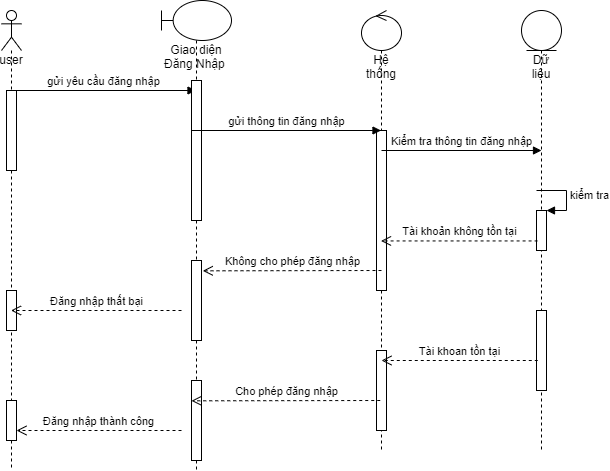

The diagram above was exported from draw.io. Its source (the exported page's mxGraphModel, read from the mxfile embedded in the PNG):
<mxGraphModel dx="1020" dy="456" grid="1" gridSize="10" guides="1" tooltips="1" connect="1" arrows="1" fold="1" page="1" pageScale="1" pageWidth="827" pageHeight="1169" math="0" shadow="0">
  <root>
    <mxCell id="0" />
    <mxCell id="1" parent="0" />
    <mxCell id="s72kGDX5K5GBNWRctdSU-1" value="user" style="shape=umlLifeline;participant=umlActor;perimeter=lifelinePerimeter;whiteSpace=wrap;html=1;container=1;collapsible=0;recursiveResize=0;verticalAlign=top;spacingTop=36;outlineConnect=0;" parent="1" vertex="1">
      <mxGeometry x="80" y="80" width="20" height="460" as="geometry" />
    </mxCell>
    <mxCell id="s72kGDX5K5GBNWRctdSU-2" value="gửi yêu cầu đăng nhập" style="html=1;verticalAlign=bottom;endArrow=block;rounded=0;" parent="s72kGDX5K5GBNWRctdSU-1" target="s72kGDX5K5GBNWRctdSU-6" edge="1">
      <mxGeometry width="80" relative="1" as="geometry">
        <mxPoint x="10" y="80" as="sourcePoint" />
        <mxPoint x="90" y="80" as="targetPoint" />
      </mxGeometry>
    </mxCell>
    <mxCell id="s72kGDX5K5GBNWRctdSU-3" value="" style="html=1;points=[];perimeter=orthogonalPerimeter;" parent="s72kGDX5K5GBNWRctdSU-1" vertex="1">
      <mxGeometry x="5" y="80" width="10" height="80" as="geometry" />
    </mxCell>
    <mxCell id="s72kGDX5K5GBNWRctdSU-4" value="" style="html=1;points=[];perimeter=orthogonalPerimeter;" parent="s72kGDX5K5GBNWRctdSU-1" vertex="1">
      <mxGeometry x="5" y="280" width="10" height="40" as="geometry" />
    </mxCell>
    <mxCell id="s72kGDX5K5GBNWRctdSU-5" value="" style="html=1;points=[];perimeter=orthogonalPerimeter;" parent="s72kGDX5K5GBNWRctdSU-1" vertex="1">
      <mxGeometry x="5" y="390" width="10" height="40" as="geometry" />
    </mxCell>
    <mxCell id="s72kGDX5K5GBNWRctdSU-6" value="Giao diện Đăng Nhập&amp;nbsp;" style="shape=umlLifeline;participant=umlBoundary;perimeter=lifelinePerimeter;whiteSpace=wrap;html=1;container=1;collapsible=0;recursiveResize=0;verticalAlign=top;spacingTop=36;outlineConnect=0;" parent="1" vertex="1">
      <mxGeometry x="240" y="70" width="70" height="470" as="geometry" />
    </mxCell>
    <mxCell id="s72kGDX5K5GBNWRctdSU-7" value="" style="html=1;points=[];perimeter=orthogonalPerimeter;" parent="s72kGDX5K5GBNWRctdSU-6" vertex="1">
      <mxGeometry x="30" y="80" width="10" height="140" as="geometry" />
    </mxCell>
    <mxCell id="s72kGDX5K5GBNWRctdSU-8" value="" style="html=1;points=[];perimeter=orthogonalPerimeter;" parent="s72kGDX5K5GBNWRctdSU-6" vertex="1">
      <mxGeometry x="30" y="260" width="10" height="80" as="geometry" />
    </mxCell>
    <mxCell id="s72kGDX5K5GBNWRctdSU-9" value="" style="html=1;points=[];perimeter=orthogonalPerimeter;" parent="s72kGDX5K5GBNWRctdSU-6" vertex="1">
      <mxGeometry x="30" y="380" width="10" height="80" as="geometry" />
    </mxCell>
    <mxCell id="s72kGDX5K5GBNWRctdSU-10" value="Hệ thống" style="shape=umlLifeline;participant=umlControl;perimeter=lifelinePerimeter;whiteSpace=wrap;html=1;container=1;collapsible=0;recursiveResize=0;verticalAlign=top;spacingTop=36;outlineConnect=0;" parent="1" vertex="1">
      <mxGeometry x="440" y="80" width="40" height="440" as="geometry" />
    </mxCell>
    <mxCell id="s72kGDX5K5GBNWRctdSU-11" value="" style="html=1;points=[];perimeter=orthogonalPerimeter;" parent="s72kGDX5K5GBNWRctdSU-10" vertex="1">
      <mxGeometry x="15" y="120" width="10" height="160" as="geometry" />
    </mxCell>
    <mxCell id="s72kGDX5K5GBNWRctdSU-12" value="" style="html=1;points=[];perimeter=orthogonalPerimeter;" parent="s72kGDX5K5GBNWRctdSU-10" vertex="1">
      <mxGeometry x="15" y="340" width="10" height="80" as="geometry" />
    </mxCell>
    <mxCell id="s72kGDX5K5GBNWRctdSU-13" value="Dữ liệu" style="shape=umlLifeline;participant=umlEntity;perimeter=lifelinePerimeter;whiteSpace=wrap;html=1;container=1;collapsible=0;recursiveResize=0;verticalAlign=top;spacingTop=36;outlineConnect=0;" parent="1" vertex="1">
      <mxGeometry x="600" y="80" width="40" height="440" as="geometry" />
    </mxCell>
    <mxCell id="s72kGDX5K5GBNWRctdSU-14" value="" style="html=1;points=[];perimeter=orthogonalPerimeter;" parent="s72kGDX5K5GBNWRctdSU-13" vertex="1">
      <mxGeometry x="15" y="200" width="10" height="40" as="geometry" />
    </mxCell>
    <mxCell id="s72kGDX5K5GBNWRctdSU-15" value="kiểm tra" style="edgeStyle=orthogonalEdgeStyle;html=1;align=left;spacingLeft=2;endArrow=block;rounded=0;entryX=1;entryY=0;" parent="s72kGDX5K5GBNWRctdSU-13" target="s72kGDX5K5GBNWRctdSU-14" edge="1">
      <mxGeometry relative="1" as="geometry">
        <mxPoint x="15" y="180" as="sourcePoint" />
        <Array as="points">
          <mxPoint x="45" y="180" />
        </Array>
      </mxGeometry>
    </mxCell>
    <mxCell id="s72kGDX5K5GBNWRctdSU-16" value="" style="html=1;points=[];perimeter=orthogonalPerimeter;" parent="s72kGDX5K5GBNWRctdSU-13" vertex="1">
      <mxGeometry x="15" y="300" width="10" height="80" as="geometry" />
    </mxCell>
    <mxCell id="s72kGDX5K5GBNWRctdSU-17" value="gửi thông tin đăng nhập" style="html=1;verticalAlign=bottom;endArrow=block;rounded=0;" parent="1" target="s72kGDX5K5GBNWRctdSU-10" edge="1">
      <mxGeometry width="80" relative="1" as="geometry">
        <mxPoint x="270" y="200" as="sourcePoint" />
        <mxPoint x="444.5" y="200" as="targetPoint" />
      </mxGeometry>
    </mxCell>
    <mxCell id="s72kGDX5K5GBNWRctdSU-18" value="Kiểm tra thông tin đăng nhập" style="html=1;verticalAlign=bottom;endArrow=block;rounded=0;" parent="1" edge="1">
      <mxGeometry width="80" relative="1" as="geometry">
        <mxPoint x="460" y="220" as="sourcePoint" />
        <mxPoint x="620" y="220" as="targetPoint" />
      </mxGeometry>
    </mxCell>
    <mxCell id="s72kGDX5K5GBNWRctdSU-19" value="Tài khoản không tồn tại" style="html=1;verticalAlign=bottom;endArrow=open;dashed=1;endSize=8;rounded=0;exitX=0.109;exitY=0.761;exitDx=0;exitDy=0;exitPerimeter=0;" parent="1" source="s72kGDX5K5GBNWRctdSU-14" target="s72kGDX5K5GBNWRctdSU-10" edge="1">
      <mxGeometry relative="1" as="geometry">
        <mxPoint x="610" y="310" as="sourcePoint" />
        <mxPoint x="530" y="310" as="targetPoint" />
      </mxGeometry>
    </mxCell>
    <mxCell id="s72kGDX5K5GBNWRctdSU-20" value="Không cho phép đăng nhập" style="html=1;verticalAlign=bottom;endArrow=open;dashed=1;endSize=8;rounded=0;entryX=1.126;entryY=0.129;entryDx=0;entryDy=0;entryPerimeter=0;" parent="1" target="s72kGDX5K5GBNWRctdSU-8" edge="1">
      <mxGeometry relative="1" as="geometry">
        <mxPoint x="460" y="340" as="sourcePoint" />
        <mxPoint x="380" y="340" as="targetPoint" />
      </mxGeometry>
    </mxCell>
    <mxCell id="s72kGDX5K5GBNWRctdSU-21" value="Đăng nhập thất bại" style="html=1;verticalAlign=bottom;endArrow=open;dashed=1;endSize=8;rounded=0;" parent="1" target="s72kGDX5K5GBNWRctdSU-1" edge="1">
      <mxGeometry relative="1" as="geometry">
        <mxPoint x="260" y="380" as="sourcePoint" />
        <mxPoint x="180" y="380" as="targetPoint" />
      </mxGeometry>
    </mxCell>
    <mxCell id="s72kGDX5K5GBNWRctdSU-22" value="Tài khoan tồn tại" style="html=1;verticalAlign=bottom;endArrow=open;dashed=1;endSize=8;rounded=0;exitX=0.109;exitY=0.761;exitDx=0;exitDy=0;exitPerimeter=0;" parent="1" edge="1">
      <mxGeometry relative="1" as="geometry">
        <mxPoint x="616.28" y="430" as="sourcePoint" />
        <mxPoint x="460.0003448275861" y="430" as="targetPoint" />
      </mxGeometry>
    </mxCell>
    <mxCell id="s72kGDX5K5GBNWRctdSU-23" value="Cho phép đăng nhập" style="html=1;verticalAlign=bottom;endArrow=open;dashed=1;endSize=8;rounded=0;entryX=1.126;entryY=0.129;entryDx=0;entryDy=0;entryPerimeter=0;" parent="1" edge="1">
      <mxGeometry relative="1" as="geometry">
        <mxPoint x="458.74" y="470" as="sourcePoint" />
        <mxPoint x="270" y="470.32000000000005" as="targetPoint" />
      </mxGeometry>
    </mxCell>
    <mxCell id="s72kGDX5K5GBNWRctdSU-24" value="Đăng nhập thành công" style="html=1;verticalAlign=bottom;endArrow=open;dashed=1;endSize=8;rounded=0;" parent="1" target="s72kGDX5K5GBNWRctdSU-5" edge="1">
      <mxGeometry relative="1" as="geometry">
        <mxPoint x="260" y="500" as="sourcePoint" />
        <mxPoint x="180" y="500" as="targetPoint" />
      </mxGeometry>
    </mxCell>
  </root>
</mxGraphModel>